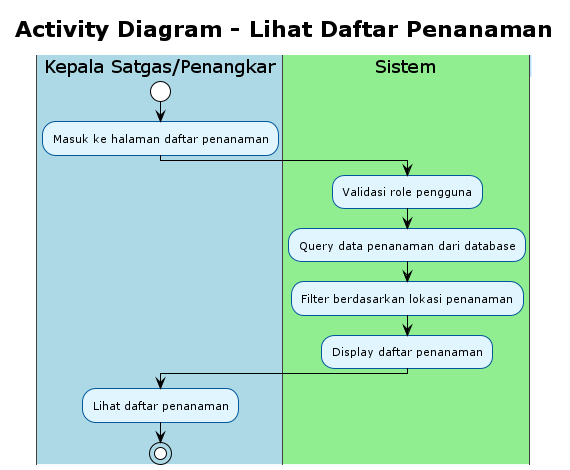

The diagram above was rendered by PlantUML. Its source (embedded in the PNG):
@startuml Activity Diagram - Lihat Daftar Penanaman
!theme plain
skinparam activity {
    BackgroundColor #E1F5FE
    BorderColor #01579B
    FontSize 11
}
skinparam swimlane {
    BackgroundColor #F5F5F5
    BorderColor #424242
    TitleBackgroundColor #BBDEFB
    TitleBorderColor #1976D2
}

title Activity Diagram - Lihat Daftar Penanaman

|#LightBlue|Kepala Satgas/Penangkar|
start
:Masuk ke halaman daftar penanaman;

|#LightGreen|Sistem|
:Validasi role pengguna;
:Query data penanaman dari database;
:Filter berdasarkan lokasi penanaman;
:Display daftar penanaman;

|#LightBlue|Kepala Satgas/Penangkar|
:Lihat daftar penanaman;

stop

@enduml